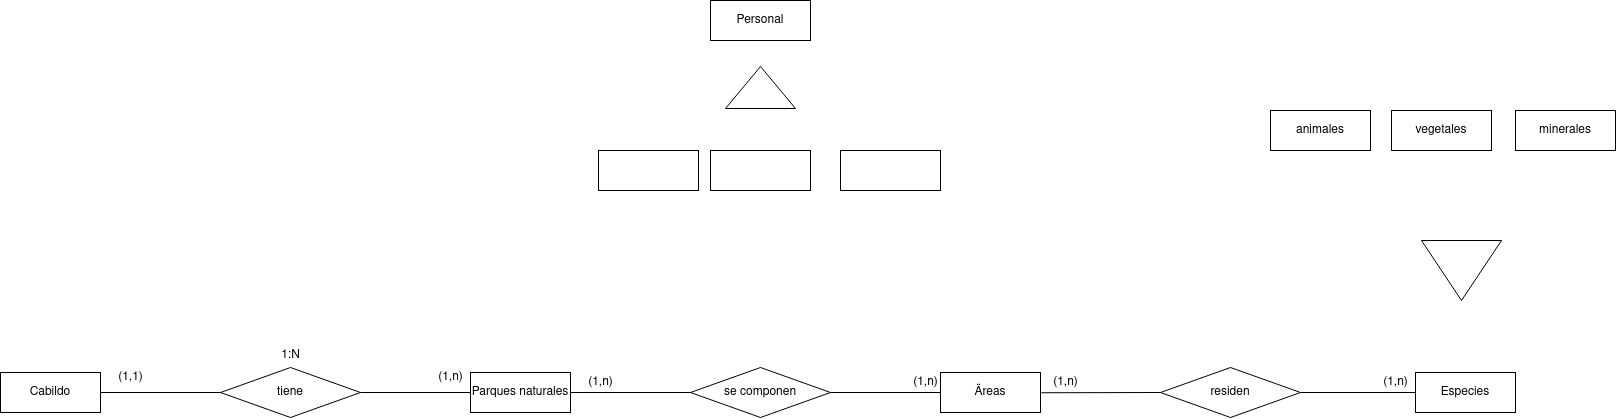

The diagram above was exported from draw.io. Its source (the exported page's mxGraphModel, read from the mxfile embedded in the PNG):
<mxGraphModel dx="2734" dy="1481" grid="1" gridSize="10" guides="1" tooltips="1" connect="1" arrows="1" fold="1" page="1" pageScale="1" pageWidth="827" pageHeight="1169" background="#ffffff" math="0" shadow="0">
  <root>
    <mxCell id="0" />
    <mxCell id="1" parent="0" />
    <mxCell id="mXgWaaMEB1SA34kpir3a-20" value="Cabildo" style="rounded=0;whiteSpace=wrap;html=1;" vertex="1" parent="1">
      <mxGeometry x="129" y="512" width="100" height="40" as="geometry" />
    </mxCell>
    <mxCell id="mXgWaaMEB1SA34kpir3a-21" value="Parques naturales" style="rounded=0;whiteSpace=wrap;html=1;" vertex="1" parent="1">
      <mxGeometry x="599" y="512" width="100" height="40" as="geometry" />
    </mxCell>
    <mxCell id="mXgWaaMEB1SA34kpir3a-22" value="tiene" style="rhombus;whiteSpace=wrap;html=1;" vertex="1" parent="1">
      <mxGeometry x="349" y="507" width="140" height="50" as="geometry" />
    </mxCell>
    <mxCell id="mXgWaaMEB1SA34kpir3a-23" value="" style="endArrow=none;html=1;rounded=0;entryX=1;entryY=0.5;entryDx=0;entryDy=0;exitX=0;exitY=0.5;exitDx=0;exitDy=0;" edge="1" parent="1" source="mXgWaaMEB1SA34kpir3a-22" target="mXgWaaMEB1SA34kpir3a-20">
      <mxGeometry width="50" height="50" relative="1" as="geometry">
        <mxPoint x="299" y="682" as="sourcePoint" />
        <mxPoint x="349" y="632" as="targetPoint" />
      </mxGeometry>
    </mxCell>
    <mxCell id="mXgWaaMEB1SA34kpir3a-24" value="" style="endArrow=none;html=1;rounded=0;entryX=0;entryY=0.5;entryDx=0;entryDy=0;exitX=1;exitY=0.5;exitDx=0;exitDy=0;" edge="1" parent="1" source="mXgWaaMEB1SA34kpir3a-22" target="mXgWaaMEB1SA34kpir3a-21">
      <mxGeometry width="50" height="50" relative="1" as="geometry">
        <mxPoint x="499" y="712" as="sourcePoint" />
        <mxPoint x="549" y="662" as="targetPoint" />
      </mxGeometry>
    </mxCell>
    <mxCell id="mXgWaaMEB1SA34kpir3a-25" value="(1,n)" style="text;html=1;align=center;verticalAlign=middle;resizable=0;points=[];autosize=1;strokeColor=none;fillColor=none;" vertex="1" parent="1">
      <mxGeometry x="554" y="502" width="50" height="30" as="geometry" />
    </mxCell>
    <mxCell id="mXgWaaMEB1SA34kpir3a-26" value="(1,1)" style="text;html=1;align=center;verticalAlign=middle;resizable=0;points=[];autosize=1;strokeColor=none;fillColor=none;" vertex="1" parent="1">
      <mxGeometry x="234" y="502" width="50" height="30" as="geometry" />
    </mxCell>
    <mxCell id="mXgWaaMEB1SA34kpir3a-27" value="1:N" style="text;html=1;align=center;verticalAlign=middle;resizable=0;points=[];autosize=1;strokeColor=none;fillColor=none;" vertex="1" parent="1">
      <mxGeometry x="399" y="480" width="40" height="30" as="geometry" />
    </mxCell>
    <mxCell id="mXgWaaMEB1SA34kpir3a-30" value="Äreas" style="rounded=0;whiteSpace=wrap;html=1;" vertex="1" parent="1">
      <mxGeometry x="1069" y="512" width="100" height="40" as="geometry" />
    </mxCell>
    <mxCell id="mXgWaaMEB1SA34kpir3a-31" value="se componen" style="rhombus;whiteSpace=wrap;html=1;" vertex="1" parent="1">
      <mxGeometry x="819" y="507" width="140" height="50" as="geometry" />
    </mxCell>
    <mxCell id="mXgWaaMEB1SA34kpir3a-32" value="" style="endArrow=none;html=1;rounded=0;entryX=1;entryY=0.5;entryDx=0;entryDy=0;exitX=0;exitY=0.5;exitDx=0;exitDy=0;" edge="1" parent="1" source="mXgWaaMEB1SA34kpir3a-31">
      <mxGeometry width="50" height="50" relative="1" as="geometry">
        <mxPoint x="769" y="682" as="sourcePoint" />
        <mxPoint x="699" y="532" as="targetPoint" />
      </mxGeometry>
    </mxCell>
    <mxCell id="mXgWaaMEB1SA34kpir3a-33" value="" style="endArrow=none;html=1;rounded=0;entryX=0;entryY=0.5;entryDx=0;entryDy=0;exitX=1;exitY=0.5;exitDx=0;exitDy=0;" edge="1" parent="1" source="mXgWaaMEB1SA34kpir3a-31" target="mXgWaaMEB1SA34kpir3a-30">
      <mxGeometry width="50" height="50" relative="1" as="geometry">
        <mxPoint x="969" y="712" as="sourcePoint" />
        <mxPoint x="1019" y="662" as="targetPoint" />
      </mxGeometry>
    </mxCell>
    <mxCell id="mXgWaaMEB1SA34kpir3a-34" value="(1,n)" style="text;html=1;align=center;verticalAlign=middle;resizable=0;points=[];autosize=1;strokeColor=none;fillColor=none;" vertex="1" parent="1">
      <mxGeometry x="1029" y="507" width="50" height="30" as="geometry" />
    </mxCell>
    <mxCell id="mXgWaaMEB1SA34kpir3a-35" value="(1,n)" style="text;html=1;align=center;verticalAlign=middle;resizable=0;points=[];autosize=1;strokeColor=none;fillColor=none;" vertex="1" parent="1">
      <mxGeometry x="704" y="507" width="50" height="30" as="geometry" />
    </mxCell>
    <mxCell id="mXgWaaMEB1SA34kpir3a-37" value="Especies" style="rounded=0;whiteSpace=wrap;html=1;" vertex="1" parent="1">
      <mxGeometry x="1544" y="512" width="100" height="40" as="geometry" />
    </mxCell>
    <mxCell id="mXgWaaMEB1SA34kpir3a-38" value="residen" style="rhombus;whiteSpace=wrap;html=1;" vertex="1" parent="1">
      <mxGeometry x="1289" y="507" width="140" height="50" as="geometry" />
    </mxCell>
    <mxCell id="mXgWaaMEB1SA34kpir3a-39" value="" style="endArrow=none;html=1;rounded=0;entryX=0.018;entryY=0.842;entryDx=0;entryDy=0;exitX=0;exitY=0.5;exitDx=0;exitDy=0;entryPerimeter=0;" edge="1" parent="1" source="mXgWaaMEB1SA34kpir3a-38" target="mXgWaaMEB1SA34kpir3a-42">
      <mxGeometry width="50" height="50" relative="1" as="geometry">
        <mxPoint x="1244" y="682" as="sourcePoint" />
        <mxPoint x="1174" y="532" as="targetPoint" />
      </mxGeometry>
    </mxCell>
    <mxCell id="mXgWaaMEB1SA34kpir3a-40" value="" style="endArrow=none;html=1;rounded=0;entryX=0;entryY=0.5;entryDx=0;entryDy=0;exitX=1;exitY=0.5;exitDx=0;exitDy=0;" edge="1" parent="1" source="mXgWaaMEB1SA34kpir3a-38" target="mXgWaaMEB1SA34kpir3a-37">
      <mxGeometry width="50" height="50" relative="1" as="geometry">
        <mxPoint x="1444" y="712" as="sourcePoint" />
        <mxPoint x="1494" y="662" as="targetPoint" />
      </mxGeometry>
    </mxCell>
    <mxCell id="mXgWaaMEB1SA34kpir3a-41" value="(1,n)" style="text;html=1;align=center;verticalAlign=middle;resizable=0;points=[];autosize=1;strokeColor=none;fillColor=none;" vertex="1" parent="1">
      <mxGeometry x="1499" y="507" width="50" height="30" as="geometry" />
    </mxCell>
    <mxCell id="mXgWaaMEB1SA34kpir3a-42" value="(1,n)" style="text;html=1;align=center;verticalAlign=middle;resizable=0;points=[];autosize=1;strokeColor=none;fillColor=none;" vertex="1" parent="1">
      <mxGeometry x="1169" y="507" width="50" height="30" as="geometry" />
    </mxCell>
    <mxCell id="mXgWaaMEB1SA34kpir3a-44" value="" style="triangle;whiteSpace=wrap;html=1;rotation=90;" vertex="1" parent="1">
      <mxGeometry x="1560" y="370" width="60" height="80" as="geometry" />
    </mxCell>
    <mxCell id="mXgWaaMEB1SA34kpir3a-45" value="animales" style="rounded=0;whiteSpace=wrap;html=1;" vertex="1" parent="1">
      <mxGeometry x="1399" y="250" width="100" height="40" as="geometry" />
    </mxCell>
    <mxCell id="mXgWaaMEB1SA34kpir3a-47" value="minerales" style="rounded=0;whiteSpace=wrap;html=1;" vertex="1" parent="1">
      <mxGeometry x="1644" y="250" width="100" height="40" as="geometry" />
    </mxCell>
    <mxCell id="mXgWaaMEB1SA34kpir3a-48" value="vegetales" style="rounded=0;whiteSpace=wrap;html=1;" vertex="1" parent="1">
      <mxGeometry x="1520" y="250" width="100" height="40" as="geometry" />
    </mxCell>
    <mxCell id="mXgWaaMEB1SA34kpir3a-49" value="Personal" style="rounded=0;whiteSpace=wrap;html=1;" vertex="1" parent="1">
      <mxGeometry x="839" y="140" width="100" height="40" as="geometry" />
    </mxCell>
    <mxCell id="mXgWaaMEB1SA34kpir3a-50" value="" style="triangle;whiteSpace=wrap;html=1;rotation=-90;" vertex="1" parent="1">
      <mxGeometry x="868" y="192" width="42" height="70" as="geometry" />
    </mxCell>
    <mxCell id="mXgWaaMEB1SA34kpir3a-53" value="" style="rounded=0;whiteSpace=wrap;html=1;" vertex="1" parent="1">
      <mxGeometry x="839" y="290" width="100" height="40" as="geometry" />
    </mxCell>
    <mxCell id="mXgWaaMEB1SA34kpir3a-54" value="" style="rounded=0;whiteSpace=wrap;html=1;" vertex="1" parent="1">
      <mxGeometry x="727" y="290" width="100" height="40" as="geometry" />
    </mxCell>
    <mxCell id="mXgWaaMEB1SA34kpir3a-56" value="" style="rounded=0;whiteSpace=wrap;html=1;" vertex="1" parent="1">
      <mxGeometry x="969" y="290" width="100" height="40" as="geometry" />
    </mxCell>
  </root>
</mxGraphModel>